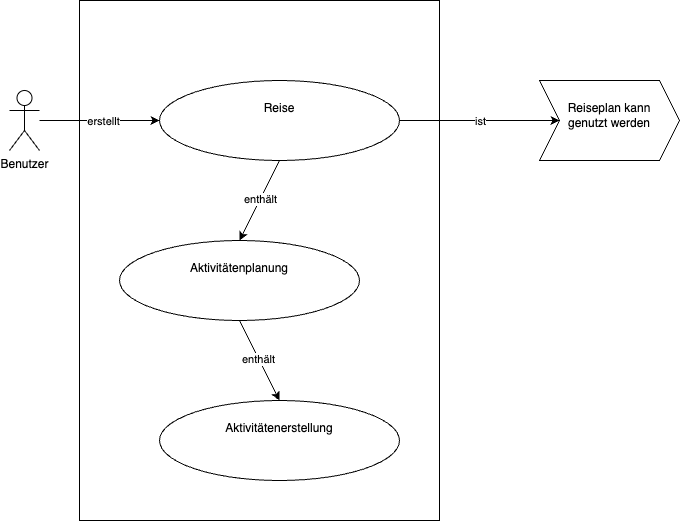

The diagram above was exported from draw.io. Its source (the exported page's mxGraphModel, read from the mxfile embedded in the PNG):
<mxGraphModel dx="984" dy="625" grid="1" gridSize="10" guides="1" tooltips="1" connect="1" arrows="1" fold="1" page="1" pageScale="1" pageWidth="827" pageHeight="1169" math="0" shadow="0">
  <root>
    <mxCell id="WIyWlLk6GJQsqaUBKTNV-0" />
    <mxCell id="WIyWlLk6GJQsqaUBKTNV-1" parent="WIyWlLk6GJQsqaUBKTNV-0" />
    <mxCell id="41jpepkarIGervMKpZAv-36" value="" style="rounded=0;whiteSpace=wrap;html=1;" parent="WIyWlLk6GJQsqaUBKTNV-1" vertex="1">
      <mxGeometry x="280" y="480" width="360" height="520" as="geometry" />
    </mxCell>
    <mxCell id="41jpepkarIGervMKpZAv-12" value="" style="edgeStyle=orthogonalEdgeStyle;rounded=0;orthogonalLoop=1;jettySize=auto;html=1;" parent="WIyWlLk6GJQsqaUBKTNV-1" source="41jpepkarIGervMKpZAv-8" target="41jpepkarIGervMKpZAv-11" edge="1">
      <mxGeometry relative="1" as="geometry" />
    </mxCell>
    <mxCell id="41jpepkarIGervMKpZAv-16" value="erstellt" style="edgeLabel;html=1;align=center;verticalAlign=middle;resizable=0;points=[];" parent="41jpepkarIGervMKpZAv-12" vertex="1" connectable="0">
      <mxGeometry x="0.0545" relative="1" as="geometry">
        <mxPoint as="offset" />
      </mxGeometry>
    </mxCell>
    <mxCell id="41jpepkarIGervMKpZAv-8" value="Benutzer" style="shape=umlActor;verticalLabelPosition=bottom;verticalAlign=top;html=1;outlineConnect=0;" parent="WIyWlLk6GJQsqaUBKTNV-1" vertex="1">
      <mxGeometry x="210" y="570" width="30" height="60" as="geometry" />
    </mxCell>
    <mxCell id="41jpepkarIGervMKpZAv-35" value="" style="edgeStyle=orthogonalEdgeStyle;rounded=0;orthogonalLoop=1;jettySize=auto;html=1;" parent="WIyWlLk6GJQsqaUBKTNV-1" source="41jpepkarIGervMKpZAv-11" target="41jpepkarIGervMKpZAv-34" edge="1">
      <mxGeometry relative="1" as="geometry" />
    </mxCell>
    <mxCell id="41jpepkarIGervMKpZAv-37" value="ist" style="edgeLabel;html=1;align=center;verticalAlign=middle;resizable=0;points=[];" parent="41jpepkarIGervMKpZAv-35" vertex="1" connectable="0">
      <mxGeometry x="0.0054" relative="1" as="geometry">
        <mxPoint as="offset" />
      </mxGeometry>
    </mxCell>
    <mxCell id="41jpepkarIGervMKpZAv-11" value="&lt;div&gt;&lt;br&gt;&lt;/div&gt;&lt;div&gt;Reise&lt;/div&gt;" style="ellipse;whiteSpace=wrap;html=1;verticalAlign=top;" parent="WIyWlLk6GJQsqaUBKTNV-1" vertex="1">
      <mxGeometry x="360" y="560" width="240" height="80" as="geometry" />
    </mxCell>
    <mxCell id="41jpepkarIGervMKpZAv-20" value="&lt;div&gt;&lt;br&gt;&lt;/div&gt;&lt;div&gt;Aktivitätenplanung&lt;/div&gt;" style="ellipse;whiteSpace=wrap;html=1;verticalAlign=top;" parent="WIyWlLk6GJQsqaUBKTNV-1" vertex="1">
      <mxGeometry x="320" y="720" width="240" height="80" as="geometry" />
    </mxCell>
    <mxCell id="41jpepkarIGervMKpZAv-26" value="&lt;div&gt;&lt;br&gt;&lt;/div&gt;&lt;div&gt;Aktivitätenerstellung&lt;/div&gt;" style="ellipse;whiteSpace=wrap;html=1;verticalAlign=top;" parent="WIyWlLk6GJQsqaUBKTNV-1" vertex="1">
      <mxGeometry x="360" y="880" width="240" height="80" as="geometry" />
    </mxCell>
    <mxCell id="41jpepkarIGervMKpZAv-29" value="" style="endArrow=classic;html=1;rounded=0;exitX=0.5;exitY=1;exitDx=0;exitDy=0;entryX=0.5;entryY=0;entryDx=0;entryDy=0;" parent="WIyWlLk6GJQsqaUBKTNV-1" source="41jpepkarIGervMKpZAv-11" target="41jpepkarIGervMKpZAv-20" edge="1">
      <mxGeometry width="50" height="50" relative="1" as="geometry">
        <mxPoint x="510" y="820" as="sourcePoint" />
        <mxPoint x="560" y="770" as="targetPoint" />
      </mxGeometry>
    </mxCell>
    <mxCell id="41jpepkarIGervMKpZAv-31" value="enthält" style="edgeLabel;html=1;align=center;verticalAlign=middle;resizable=0;points=[];" parent="41jpepkarIGervMKpZAv-29" vertex="1" connectable="0">
      <mxGeometry x="-0.03" relative="1" as="geometry">
        <mxPoint as="offset" />
      </mxGeometry>
    </mxCell>
    <mxCell id="41jpepkarIGervMKpZAv-32" value="" style="endArrow=classic;html=1;rounded=0;exitX=0.5;exitY=1;exitDx=0;exitDy=0;entryX=0.5;entryY=0;entryDx=0;entryDy=0;" parent="WIyWlLk6GJQsqaUBKTNV-1" source="41jpepkarIGervMKpZAv-20" target="41jpepkarIGervMKpZAv-26" edge="1">
      <mxGeometry width="50" height="50" relative="1" as="geometry">
        <mxPoint x="510" y="820" as="sourcePoint" />
        <mxPoint x="560" y="770" as="targetPoint" />
      </mxGeometry>
    </mxCell>
    <mxCell id="41jpepkarIGervMKpZAv-33" value="enthält" style="edgeLabel;html=1;align=center;verticalAlign=middle;resizable=0;points=[];" parent="41jpepkarIGervMKpZAv-32" vertex="1" connectable="0">
      <mxGeometry x="-0.0386" y="-1" relative="1" as="geometry">
        <mxPoint as="offset" />
      </mxGeometry>
    </mxCell>
    <mxCell id="41jpepkarIGervMKpZAv-34" value="&lt;div&gt;&lt;br&gt;&lt;/div&gt;&lt;div&gt;Reiseplan kann&lt;/div&gt;&lt;div&gt;genutzt werden&lt;/div&gt;" style="shape=step;perimeter=stepPerimeter;whiteSpace=wrap;html=1;fixedSize=1;verticalAlign=top;" parent="WIyWlLk6GJQsqaUBKTNV-1" vertex="1">
      <mxGeometry x="740" y="560" width="140" height="80" as="geometry" />
    </mxCell>
  </root>
</mxGraphModel>